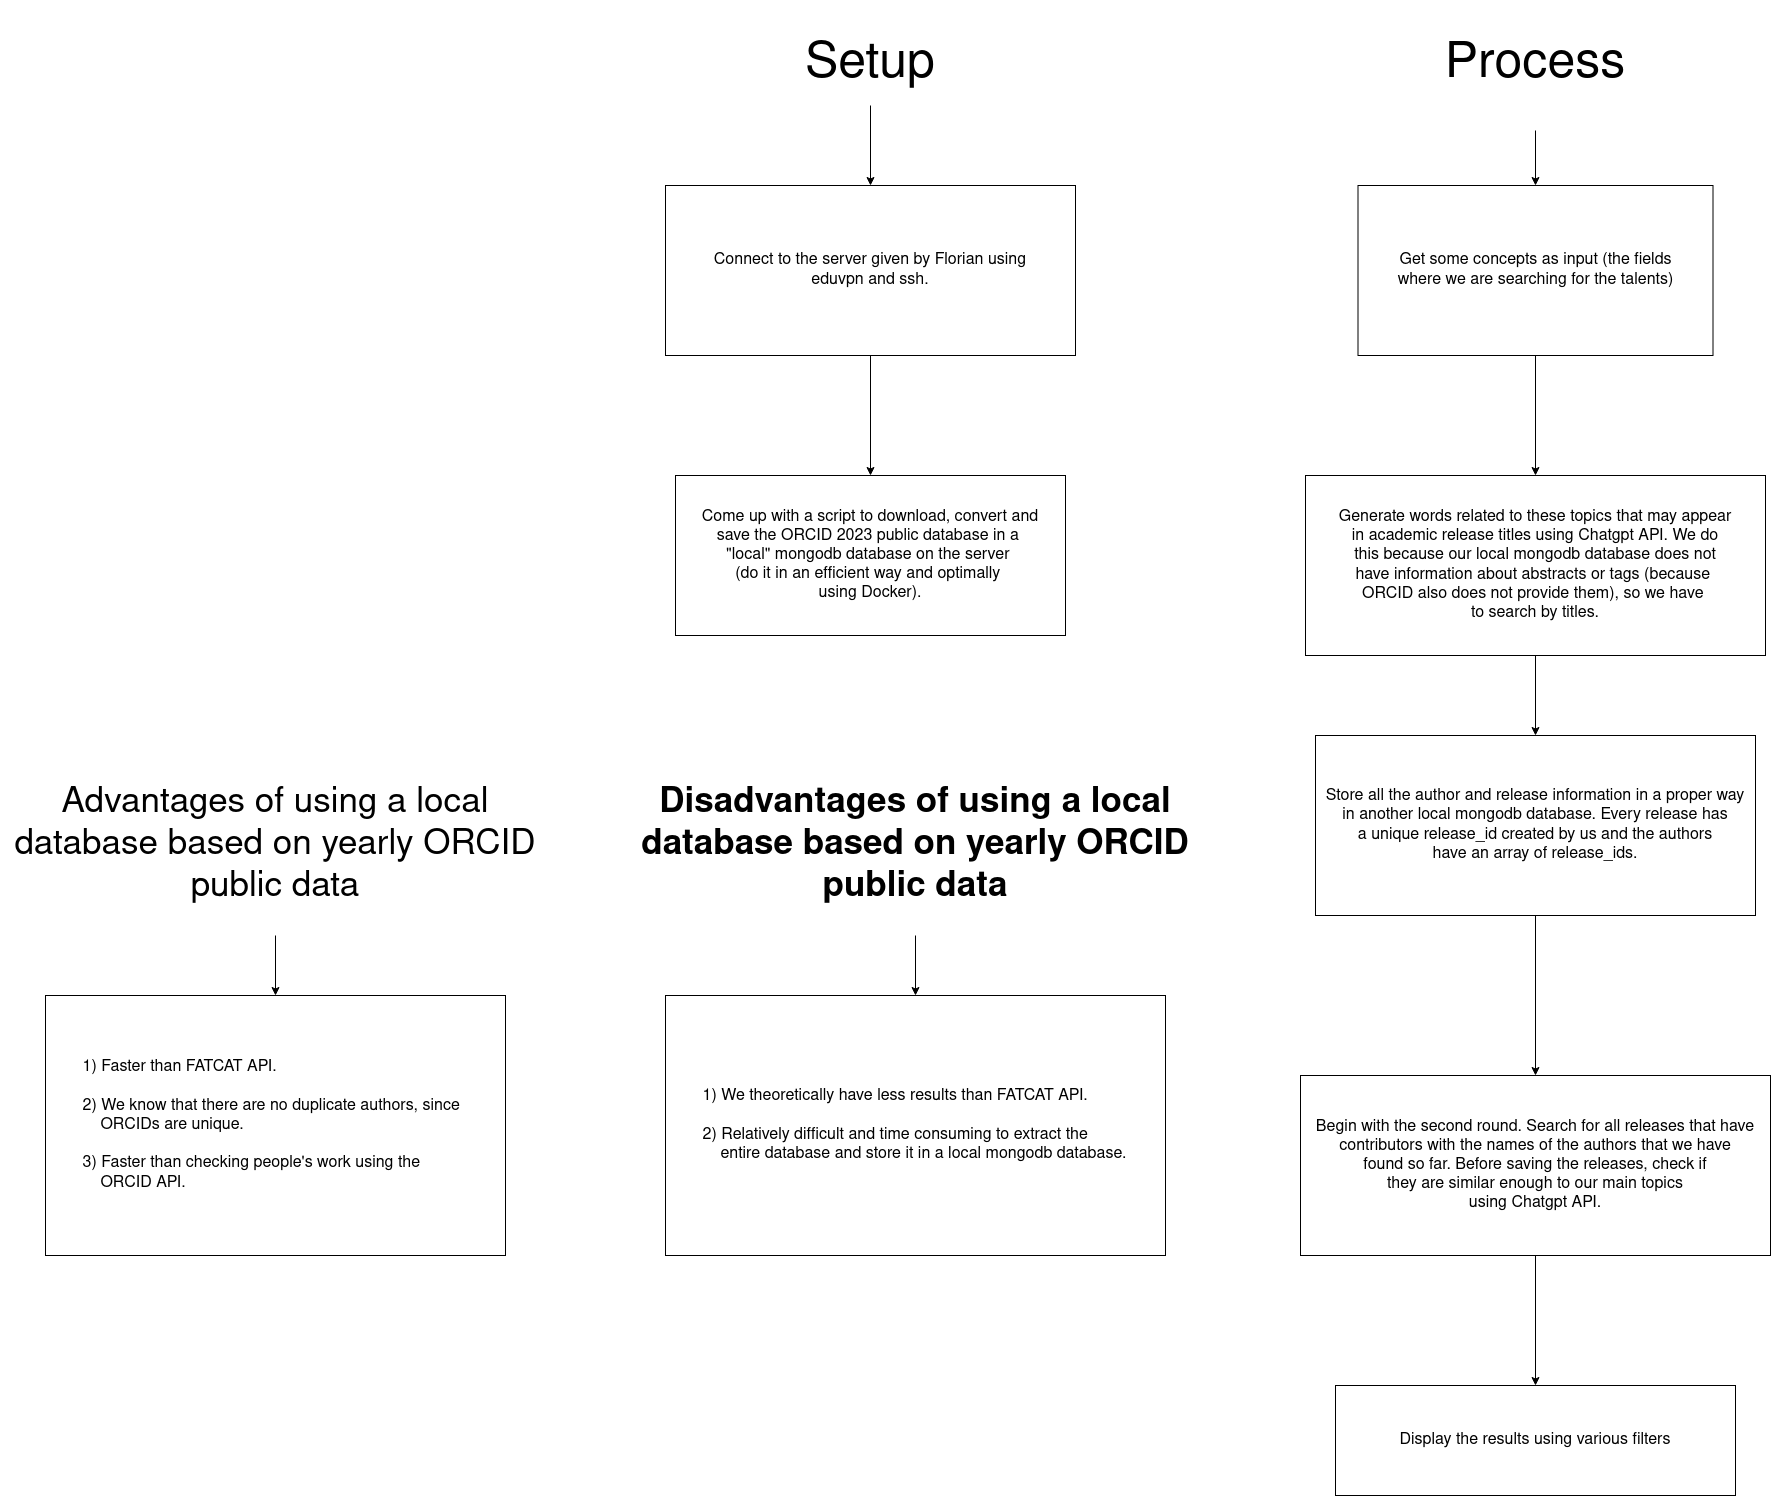

The diagram above was exported from draw.io. Its source (the exported page's mxGraphModel, read from the mxfile embedded in the PNG):
<mxGraphModel dx="2595" dy="2105" grid="1" gridSize="10" guides="1" tooltips="1" connect="1" arrows="1" fold="1" page="1" pageScale="1" pageWidth="850" pageHeight="1100" math="0" shadow="0">
  <root>
    <mxCell id="0" />
    <mxCell id="1" parent="0" />
    <mxCell id="9S8oq8mmjm4RKLuGbyJA-5" style="edgeStyle=orthogonalEdgeStyle;rounded=0;orthogonalLoop=1;jettySize=auto;html=1;entryX=0.5;entryY=0;entryDx=0;entryDy=0;" parent="1" source="9S8oq8mmjm4RKLuGbyJA-1" target="9S8oq8mmjm4RKLuGbyJA-4" edge="1">
      <mxGeometry relative="1" as="geometry" />
    </mxCell>
    <mxCell id="9S8oq8mmjm4RKLuGbyJA-1" value="&lt;div style=&quot;font-size: 16px;&quot;&gt;&lt;font style=&quot;font-size: 16px;&quot;&gt;Connect to the server given by Florian using&lt;/font&gt;&lt;/div&gt;&lt;div style=&quot;font-size: 16px;&quot;&gt;&lt;font style=&quot;font-size: 16px;&quot;&gt;eduvpn and ssh.&lt;/font&gt;&lt;br&gt;&lt;/div&gt;" style="rounded=0;whiteSpace=wrap;html=1;" parent="1" vertex="1">
      <mxGeometry x="-125" y="180" width="410" height="170" as="geometry" />
    </mxCell>
    <mxCell id="9S8oq8mmjm4RKLuGbyJA-2" value="&lt;font style=&quot;font-size: 50px;&quot;&gt;Setup&lt;/font&gt;" style="text;html=1;strokeColor=none;fillColor=none;align=center;verticalAlign=middle;whiteSpace=wrap;rounded=0;" parent="1" vertex="1">
      <mxGeometry x="-40" y="20" width="240" height="80" as="geometry" />
    </mxCell>
    <mxCell id="9S8oq8mmjm4RKLuGbyJA-3" value="" style="endArrow=classic;html=1;rounded=0;entryX=0.5;entryY=0;entryDx=0;entryDy=0;exitX=0.5;exitY=1;exitDx=0;exitDy=0;" parent="1" source="9S8oq8mmjm4RKLuGbyJA-2" target="9S8oq8mmjm4RKLuGbyJA-1" edge="1">
      <mxGeometry width="50" height="50" relative="1" as="geometry">
        <mxPoint x="290" y="110" as="sourcePoint" />
        <mxPoint x="200" y="260" as="targetPoint" />
      </mxGeometry>
    </mxCell>
    <mxCell id="9S8oq8mmjm4RKLuGbyJA-4" value="&lt;div style=&quot;font-size: 16px;&quot;&gt;&lt;font style=&quot;font-size: 16px;&quot;&gt;Come up with a script to download, convert and &lt;br&gt;&lt;/font&gt;&lt;/div&gt;&lt;div style=&quot;font-size: 16px;&quot;&gt;&lt;font style=&quot;font-size: 16px;&quot;&gt;save the ORCID 2023 public database in a&amp;nbsp;&lt;/font&gt;&lt;/div&gt;&lt;div style=&quot;font-size: 16px;&quot;&gt;&lt;font style=&quot;font-size: 16px;&quot;&gt;&quot;local&quot; mongodb database on the server&amp;nbsp;&lt;/font&gt;&lt;/div&gt;&lt;div style=&quot;font-size: 16px;&quot;&gt;&lt;font style=&quot;font-size: 16px;&quot;&gt;(do it in an efficient way and optimally&amp;nbsp;&lt;/font&gt;&lt;/div&gt;&lt;div style=&quot;font-size: 16px;&quot;&gt;&lt;font style=&quot;font-size: 16px;&quot;&gt;using Docker). &lt;/font&gt;&lt;br&gt;&lt;/div&gt;" style="rounded=0;whiteSpace=wrap;html=1;" parent="1" vertex="1">
      <mxGeometry x="-115" y="470" width="390" height="160" as="geometry" />
    </mxCell>
    <mxCell id="9S8oq8mmjm4RKLuGbyJA-8" style="edgeStyle=orthogonalEdgeStyle;rounded=0;orthogonalLoop=1;jettySize=auto;html=1;entryX=0.5;entryY=0;entryDx=0;entryDy=0;" parent="1" source="9S8oq8mmjm4RKLuGbyJA-6" target="9S8oq8mmjm4RKLuGbyJA-7" edge="1">
      <mxGeometry relative="1" as="geometry" />
    </mxCell>
    <mxCell id="9S8oq8mmjm4RKLuGbyJA-6" value="&lt;font style=&quot;font-size: 50px;&quot;&gt;Process&lt;/font&gt;" style="text;html=1;strokeColor=none;fillColor=none;align=center;verticalAlign=middle;whiteSpace=wrap;rounded=0;" parent="1" vertex="1">
      <mxGeometry x="610" y="-5" width="270" height="130" as="geometry" />
    </mxCell>
    <mxCell id="9S8oq8mmjm4RKLuGbyJA-10" style="edgeStyle=orthogonalEdgeStyle;rounded=0;orthogonalLoop=1;jettySize=auto;html=1;entryX=0.5;entryY=0;entryDx=0;entryDy=0;" parent="1" source="9S8oq8mmjm4RKLuGbyJA-7" target="9S8oq8mmjm4RKLuGbyJA-9" edge="1">
      <mxGeometry relative="1" as="geometry" />
    </mxCell>
    <mxCell id="9S8oq8mmjm4RKLuGbyJA-7" value="&lt;div style=&quot;font-size: 16px;&quot;&gt;&lt;font style=&quot;font-size: 16px;&quot;&gt;Get some concepts as input (the fields&lt;/font&gt;&lt;/div&gt;&lt;div style=&quot;font-size: 16px;&quot;&gt;&lt;font style=&quot;font-size: 16px;&quot;&gt;where we are searching for the talents)&lt;/font&gt;&lt;br&gt;&lt;/div&gt;" style="rounded=0;whiteSpace=wrap;html=1;" parent="1" vertex="1">
      <mxGeometry x="567.5" y="180" width="355" height="170" as="geometry" />
    </mxCell>
    <mxCell id="9S8oq8mmjm4RKLuGbyJA-12" style="edgeStyle=orthogonalEdgeStyle;rounded=0;orthogonalLoop=1;jettySize=auto;html=1;entryX=0.5;entryY=0;entryDx=0;entryDy=0;" parent="1" source="9S8oq8mmjm4RKLuGbyJA-9" target="9S8oq8mmjm4RKLuGbyJA-11" edge="1">
      <mxGeometry relative="1" as="geometry" />
    </mxCell>
    <mxCell id="9S8oq8mmjm4RKLuGbyJA-9" value="&lt;div style=&quot;font-size: 16px;&quot;&gt;&lt;font style=&quot;font-size: 16px;&quot;&gt;Generate words related to these topics that may appear&lt;/font&gt;&lt;/div&gt;&lt;div style=&quot;font-size: 16px;&quot;&gt;&lt;font style=&quot;font-size: 16px;&quot;&gt;in academic release titles using Chatgpt API. We do&lt;/font&gt;&lt;/div&gt;&lt;div style=&quot;font-size: 16px;&quot;&gt;&lt;font style=&quot;font-size: 16px;&quot;&gt;&amp;nbsp;this because our local mongodb database does not&amp;nbsp;&lt;/font&gt;&lt;/div&gt;&lt;div style=&quot;font-size: 16px;&quot;&gt;&lt;font style=&quot;font-size: 16px;&quot;&gt;have information about abstracts or tags (because&amp;nbsp;&lt;/font&gt;&lt;/div&gt;&lt;div style=&quot;font-size: 16px;&quot;&gt;&lt;font style=&quot;font-size: 16px;&quot;&gt;ORCID also does not provide them), so we have&amp;nbsp;&lt;/font&gt;&lt;/div&gt;&lt;div style=&quot;font-size: 16px;&quot;&gt;&lt;font style=&quot;font-size: 16px;&quot;&gt;to search by titles.&lt;/font&gt;&lt;br&gt;&lt;/div&gt;" style="rounded=0;whiteSpace=wrap;html=1;" parent="1" vertex="1">
      <mxGeometry x="515" y="470" width="460" height="180" as="geometry" />
    </mxCell>
    <mxCell id="9S8oq8mmjm4RKLuGbyJA-14" style="edgeStyle=orthogonalEdgeStyle;rounded=0;orthogonalLoop=1;jettySize=auto;html=1;entryX=0.5;entryY=0;entryDx=0;entryDy=0;" parent="1" source="9S8oq8mmjm4RKLuGbyJA-11" target="9S8oq8mmjm4RKLuGbyJA-13" edge="1">
      <mxGeometry relative="1" as="geometry" />
    </mxCell>
    <mxCell id="9S8oq8mmjm4RKLuGbyJA-11" value="&lt;div style=&quot;font-size: 16px;&quot;&gt;&lt;font style=&quot;font-size: 16px;&quot;&gt;Store all the author and release information in a proper way&lt;/font&gt;&lt;/div&gt;&lt;div style=&quot;font-size: 16px;&quot;&gt;&lt;font style=&quot;font-size: 16px;&quot;&gt;in another local mongodb database. Every release has&lt;/font&gt;&lt;/div&gt;&lt;div style=&quot;font-size: 16px;&quot;&gt;&lt;font style=&quot;font-size: 16px;&quot;&gt;&lt;font style=&quot;font-size: 16px;&quot;&gt;a unique release_id created by us and the authors&lt;/font&gt;&lt;/font&gt;&lt;/div&gt;&lt;div style=&quot;font-size: 16px;&quot;&gt;&lt;font style=&quot;font-size: 16px;&quot;&gt;&lt;font style=&quot;font-size: 16px;&quot;&gt;have an array of release_ids.&lt;br&gt;&lt;/font&gt;&lt;/font&gt;&lt;/div&gt;" style="rounded=0;whiteSpace=wrap;html=1;" parent="1" vertex="1">
      <mxGeometry x="525" y="730" width="440" height="180" as="geometry" />
    </mxCell>
    <mxCell id="9S8oq8mmjm4RKLuGbyJA-16" style="edgeStyle=orthogonalEdgeStyle;rounded=0;orthogonalLoop=1;jettySize=auto;html=1;entryX=0.5;entryY=0;entryDx=0;entryDy=0;" parent="1" source="9S8oq8mmjm4RKLuGbyJA-13" target="9S8oq8mmjm4RKLuGbyJA-17" edge="1">
      <mxGeometry relative="1" as="geometry">
        <mxPoint x="745" y="1360" as="targetPoint" />
      </mxGeometry>
    </mxCell>
    <mxCell id="9S8oq8mmjm4RKLuGbyJA-13" value="&lt;div style=&quot;font-size: 16px;&quot;&gt;&lt;font style=&quot;font-size: 16px;&quot;&gt;Begin with the second round. Search for all releases that have&lt;/font&gt;&lt;/div&gt;&lt;div style=&quot;font-size: 16px;&quot;&gt;&lt;font style=&quot;font-size: 16px;&quot;&gt;contributors with the names of the authors that we have&lt;/font&gt;&lt;/div&gt;&lt;div style=&quot;font-size: 16px;&quot;&gt;&lt;font style=&quot;font-size: 16px;&quot;&gt;found so far.&lt;font style=&quot;font-size: 16px;&quot;&gt; Before saving the releases, check if &lt;br&gt;&lt;/font&gt;&lt;/font&gt;&lt;/div&gt;&lt;div style=&quot;font-size: 16px;&quot;&gt;&lt;font style=&quot;font-size: 16px;&quot;&gt;&lt;font style=&quot;font-size: 16px;&quot;&gt;they are similar enough to our main topics &lt;br&gt;&lt;/font&gt;&lt;/font&gt;&lt;/div&gt;&lt;div style=&quot;font-size: 16px;&quot;&gt;&lt;font style=&quot;font-size: 16px;&quot;&gt;&lt;font style=&quot;font-size: 16px;&quot;&gt;using Chatgpt API.&lt;br&gt;&lt;/font&gt;&lt;/font&gt;&lt;/div&gt;" style="rounded=0;whiteSpace=wrap;html=1;" parent="1" vertex="1">
      <mxGeometry x="510" y="1070" width="470" height="180" as="geometry" />
    </mxCell>
    <mxCell id="9S8oq8mmjm4RKLuGbyJA-17" value="&lt;font style=&quot;font-size: 16px;&quot;&gt;Display the results using various filters&lt;/font&gt;" style="rounded=0;whiteSpace=wrap;html=1;" parent="1" vertex="1">
      <mxGeometry x="545" y="1380" width="400" height="110" as="geometry" />
    </mxCell>
    <mxCell id="9S8oq8mmjm4RKLuGbyJA-20" style="edgeStyle=orthogonalEdgeStyle;rounded=0;orthogonalLoop=1;jettySize=auto;html=1;" parent="1" source="9S8oq8mmjm4RKLuGbyJA-18" target="9S8oq8mmjm4RKLuGbyJA-19" edge="1">
      <mxGeometry relative="1" as="geometry" />
    </mxCell>
    <mxCell id="9S8oq8mmjm4RKLuGbyJA-18" value="&lt;font style=&quot;font-size: 35px;&quot;&gt;Advantages of using a local database based on yearly ORCID public data&lt;/font&gt;" style="text;html=1;strokeColor=none;fillColor=none;align=center;verticalAlign=middle;whiteSpace=wrap;rounded=0;" parent="1" vertex="1">
      <mxGeometry x="-790" y="750" width="550" height="180" as="geometry" />
    </mxCell>
    <mxCell id="9S8oq8mmjm4RKLuGbyJA-19" value="&lt;div style=&quot;font-size: 16px;&quot;&gt;&lt;font style=&quot;font-size: 16px;&quot;&gt;&lt;span style=&quot;white-space: pre;&quot;&gt;&#09;&lt;/span&gt;1) Faster than FATCAT API.&lt;/font&gt;&lt;/div&gt;&lt;div style=&quot;font-size: 16px;&quot;&gt;&lt;font style=&quot;font-size: 16px;&quot;&gt;&lt;br&gt;&lt;/font&gt;&lt;/div&gt;&lt;div style=&quot;font-size: 16px;&quot;&gt;&lt;font style=&quot;font-size: 16px;&quot;&gt;&lt;span style=&quot;white-space: pre;&quot;&gt;&#09;2) &lt;/span&gt;We know that there are no duplicate authors, since&lt;/font&gt;&lt;/div&gt;&lt;div style=&quot;font-size: 16px;&quot;&gt;&lt;font style=&quot;font-size: 16px;&quot;&gt;&amp;nbsp;&amp;nbsp;&amp;nbsp;&amp;nbsp;&amp;nbsp;&amp;nbsp;&amp;nbsp;&amp;nbsp;&amp;nbsp;&amp;nbsp;&amp;nbsp; ORCIDs are unique.&lt;/font&gt;&lt;/div&gt;&lt;div style=&quot;font-size: 16px;&quot;&gt;&lt;font style=&quot;font-size: 16px;&quot;&gt;&lt;br&gt;&lt;/font&gt;&lt;/div&gt;&lt;div style=&quot;font-size: 16px;&quot;&gt;&lt;font style=&quot;font-size: 16px;&quot;&gt;&lt;span style=&quot;white-space: pre;&quot;&gt;&#09;&lt;/span&gt;3) Faster than checking people's work using the&lt;/font&gt;&lt;/div&gt;&lt;div style=&quot;font-size: 16px;&quot;&gt;&lt;font style=&quot;font-size: 16px;&quot;&gt;&amp;nbsp;&amp;nbsp;&amp;nbsp;&amp;nbsp;&amp;nbsp;&amp;nbsp;&amp;nbsp;&amp;nbsp;&amp;nbsp;&amp;nbsp;&amp;nbsp; ORCID API.&lt;br&gt;&lt;/font&gt;&lt;/div&gt;" style="rounded=0;whiteSpace=wrap;html=1;align=left;" parent="1" vertex="1">
      <mxGeometry x="-745" y="990" width="460" height="260" as="geometry" />
    </mxCell>
    <mxCell id="9S8oq8mmjm4RKLuGbyJA-23" style="edgeStyle=orthogonalEdgeStyle;rounded=0;orthogonalLoop=1;jettySize=auto;html=1;entryX=0.5;entryY=0;entryDx=0;entryDy=0;" parent="1" source="9S8oq8mmjm4RKLuGbyJA-21" target="9S8oq8mmjm4RKLuGbyJA-22" edge="1">
      <mxGeometry relative="1" as="geometry" />
    </mxCell>
    <mxCell id="9S8oq8mmjm4RKLuGbyJA-21" value="&lt;font style=&quot;font-size: 35px;&quot;&gt;Disadvantages of using a local database based on yearly ORCID public data&lt;/font&gt;" style="text;html=1;strokeColor=none;fillColor=none;align=center;verticalAlign=middle;whiteSpace=wrap;rounded=0;fontStyle=1" parent="1" vertex="1">
      <mxGeometry x="-150" y="750" width="550" height="180" as="geometry" />
    </mxCell>
    <mxCell id="9S8oq8mmjm4RKLuGbyJA-22" value="&lt;div style=&quot;font-size: 16px;&quot; align=&quot;left&quot;&gt;&lt;font style=&quot;font-size: 16px;&quot;&gt;&lt;span style=&quot;white-space: pre;&quot;&gt;&#09;&lt;/span&gt;1) We theoretically have less results than FATCAT API.&lt;/font&gt;&lt;/div&gt;&lt;div style=&quot;font-size: 16px;&quot; align=&quot;left&quot;&gt;&lt;font style=&quot;font-size: 16px;&quot;&gt;&lt;br&gt;&lt;/font&gt;&lt;/div&gt;&lt;div style=&quot;font-size: 16px;&quot; align=&quot;left&quot;&gt;&lt;font style=&quot;font-size: 16px;&quot;&gt;&lt;span style=&quot;white-space: pre;&quot;&gt;&#09;&lt;/span&gt;2) Relatively difficult and time consuming to extract the&lt;/font&gt;&lt;/div&gt;&lt;div style=&quot;font-size: 16px;&quot; align=&quot;left&quot;&gt;&lt;font style=&quot;font-size: 16px;&quot;&gt;&lt;font style=&quot;font-size: 16px;&quot;&gt;&amp;nbsp;&amp;nbsp;&amp;nbsp;&amp;nbsp;&amp;nbsp;&amp;nbsp;&amp;nbsp;&amp;nbsp;&amp;nbsp;&amp;nbsp;&amp;nbsp; entire database and store it in a local mongodb database.&lt;br&gt;&lt;/font&gt;&lt;/font&gt;&lt;/div&gt;" style="rounded=0;whiteSpace=wrap;html=1;align=left;" parent="1" vertex="1">
      <mxGeometry x="-125" y="990" width="500" height="260" as="geometry" />
    </mxCell>
  </root>
</mxGraphModel>